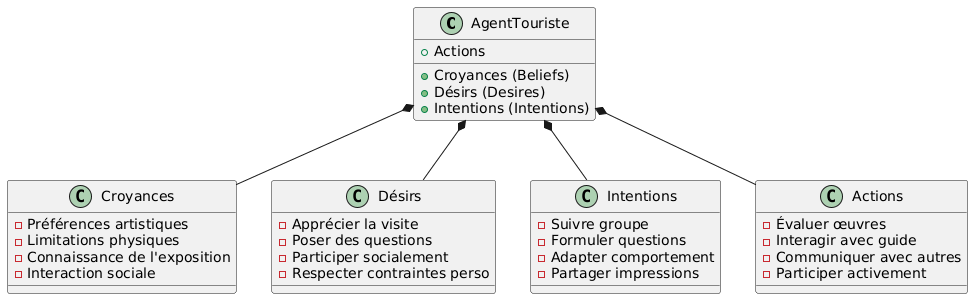

The diagram above was rendered by PlantUML. Its source (embedded in the PNG):
@startuml
class AgentTouriste {
    + Croyances (Beliefs)
    + Désirs (Desires)
    + Intentions (Intentions)
    + Actions
}

class Croyances {
    - Préférences artistiques
    - Limitations physiques
    - Connaissance de l'exposition
    - Interaction sociale
}

class Désirs {
    - Apprécier la visite
    - Poser des questions
    - Participer socialement
    - Respecter contraintes perso
}

class Intentions {
    - Suivre groupe
    - Formuler questions
    - Adapter comportement
    - Partager impressions
}

class Actions {
    - Évaluer œuvres
    - Interagir avec guide
    - Communiquer avec autres
    - Participer activement
}

AgentTouriste *-- Croyances
AgentTouriste *-- Désirs
AgentTouriste *-- Intentions
AgentTouriste *-- Actions
@enduml